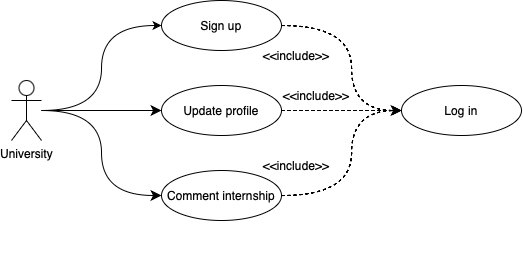

The diagram above was exported from draw.io. Its source (the exported page's mxGraphModel, read from the mxfile embedded in the PNG):
<mxGraphModel dx="493" dy="82" grid="1" gridSize="10" guides="1" tooltips="1" connect="1" arrows="1" fold="1" page="0" pageScale="1" pageWidth="1654" pageHeight="1169" math="0" shadow="0">
  <root>
    <mxCell id="0" />
    <mxCell id="1" parent="0" />
    <mxCell id="5u4iktAW2RO9M_LojG_t-2" style="edgeStyle=orthogonalEdgeStyle;rounded=0;orthogonalLoop=1;jettySize=auto;html=1;entryX=0;entryY=0.5;entryDx=0;entryDy=0;curved=1;" parent="1" source="5u4iktAW2RO9M_LojG_t-11" target="5u4iktAW2RO9M_LojG_t-13" edge="1">
      <mxGeometry relative="1" as="geometry" />
    </mxCell>
    <mxCell id="5u4iktAW2RO9M_LojG_t-43" style="edgeStyle=none;curved=1;rounded=0;orthogonalLoop=1;jettySize=auto;html=1;entryX=0;entryY=0.5;entryDx=0;entryDy=0;fontSize=12;startSize=8;endSize=8;" parent="1" source="5u4iktAW2RO9M_LojG_t-11" target="5u4iktAW2RO9M_LojG_t-15" edge="1">
      <mxGeometry relative="1" as="geometry" />
    </mxCell>
    <mxCell id="ZXTv-S-TIXozNLHRAqtF-1" style="edgeStyle=orthogonalEdgeStyle;curved=1;rounded=0;orthogonalLoop=1;jettySize=auto;html=1;entryX=0;entryY=0.5;entryDx=0;entryDy=0;fontSize=12;startSize=8;endSize=8;" edge="1" parent="1" source="5u4iktAW2RO9M_LojG_t-11" target="5u4iktAW2RO9M_LojG_t-31">
      <mxGeometry relative="1" as="geometry" />
    </mxCell>
    <mxCell id="5u4iktAW2RO9M_LojG_t-11" value="University" style="shape=umlActor;verticalLabelPosition=bottom;verticalAlign=top;html=1;outlineConnect=0;" parent="1" vertex="1">
      <mxGeometry x="290" y="480" width="30" height="60" as="geometry" />
    </mxCell>
    <mxCell id="5u4iktAW2RO9M_LojG_t-12" value="Log in" style="ellipse;whiteSpace=wrap;html=1;" parent="1" vertex="1">
      <mxGeometry x="680" y="485" width="120" height="50" as="geometry" />
    </mxCell>
    <mxCell id="ZXTv-S-TIXozNLHRAqtF-7" style="edgeStyle=orthogonalEdgeStyle;curved=1;rounded=0;orthogonalLoop=1;jettySize=auto;html=1;entryX=0;entryY=0.5;entryDx=0;entryDy=0;fontSize=12;startSize=8;endSize=8;dashed=1;" edge="1" parent="1" source="5u4iktAW2RO9M_LojG_t-13" target="5u4iktAW2RO9M_LojG_t-12">
      <mxGeometry relative="1" as="geometry">
        <Array as="points">
          <mxPoint x="630" y="425" />
          <mxPoint x="630" y="510" />
        </Array>
      </mxGeometry>
    </mxCell>
    <mxCell id="5u4iktAW2RO9M_LojG_t-13" value="Sign up" style="ellipse;whiteSpace=wrap;html=1;" parent="1" vertex="1">
      <mxGeometry x="440" y="400" width="120" height="50" as="geometry" />
    </mxCell>
    <mxCell id="5u4iktAW2RO9M_LojG_t-14" style="edgeStyle=orthogonalEdgeStyle;rounded=0;orthogonalLoop=1;jettySize=auto;html=1;entryX=0;entryY=0.5;entryDx=0;entryDy=0;curved=1;dashed=1;" parent="1" source="5u4iktAW2RO9M_LojG_t-15" target="5u4iktAW2RO9M_LojG_t-12" edge="1">
      <mxGeometry relative="1" as="geometry" />
    </mxCell>
    <mxCell id="5u4iktAW2RO9M_LojG_t-15" value="Update profile" style="ellipse;whiteSpace=wrap;html=1;" parent="1" vertex="1">
      <mxGeometry x="440" y="485" width="120" height="50" as="geometry" />
    </mxCell>
    <mxCell id="5u4iktAW2RO9M_LojG_t-17" style="edgeStyle=orthogonalEdgeStyle;rounded=0;orthogonalLoop=1;jettySize=auto;html=1;exitX=0.5;exitY=1;exitDx=0;exitDy=0;" parent="1" edge="1">
      <mxGeometry relative="1" as="geometry">
        <mxPoint x="615" y="459.9999999999998" as="sourcePoint" />
        <mxPoint x="615" y="459.9999999999998" as="targetPoint" />
      </mxGeometry>
    </mxCell>
    <mxCell id="5u4iktAW2RO9M_LojG_t-30" style="edgeStyle=orthogonalEdgeStyle;rounded=0;orthogonalLoop=1;jettySize=auto;html=1;entryX=0;entryY=0.5;entryDx=0;entryDy=0;curved=1;dashed=1;" parent="1" source="5u4iktAW2RO9M_LojG_t-31" target="5u4iktAW2RO9M_LojG_t-12" edge="1">
      <mxGeometry relative="1" as="geometry">
        <Array as="points">
          <mxPoint x="630" y="595" />
          <mxPoint x="630" y="510" />
        </Array>
      </mxGeometry>
    </mxCell>
    <mxCell id="5u4iktAW2RO9M_LojG_t-31" value="Comment internship" style="ellipse;whiteSpace=wrap;html=1;" parent="1" vertex="1">
      <mxGeometry x="440" y="570" width="120" height="50" as="geometry" />
    </mxCell>
    <mxCell id="5u4iktAW2RO9M_LojG_t-37" style="edgeStyle=orthogonalEdgeStyle;rounded=0;orthogonalLoop=1;jettySize=auto;html=1;exitX=0;exitY=0;exitDx=0;exitDy=0;" parent="1" edge="1">
      <mxGeometry relative="1" as="geometry">
        <mxPoint x="564.9999999999998" y="650" as="sourcePoint" />
        <mxPoint x="564.9999999999998" y="650" as="targetPoint" />
      </mxGeometry>
    </mxCell>
    <mxCell id="5u4iktAW2RO9M_LojG_t-42" value="&amp;lt;&amp;lt;include&amp;gt;&amp;gt;" style="text;html=1;align=center;verticalAlign=middle;whiteSpace=wrap;rounded=0;" parent="1" vertex="1">
      <mxGeometry x="550" y="560" width="50" height="10" as="geometry" />
    </mxCell>
    <mxCell id="ZXTv-S-TIXozNLHRAqtF-3" value="&amp;lt;&amp;lt;include&amp;gt;&amp;gt;" style="text;html=1;align=center;verticalAlign=middle;whiteSpace=wrap;rounded=0;" vertex="1" parent="1">
      <mxGeometry x="570" y="490" width="50" height="10" as="geometry" />
    </mxCell>
    <mxCell id="ZXTv-S-TIXozNLHRAqtF-4" value="&amp;lt;&amp;lt;include&amp;gt;&amp;gt;" style="text;html=1;align=center;verticalAlign=middle;whiteSpace=wrap;rounded=0;" vertex="1" parent="1">
      <mxGeometry x="550" y="450" width="50" height="10" as="geometry" />
    </mxCell>
  </root>
</mxGraphModel>